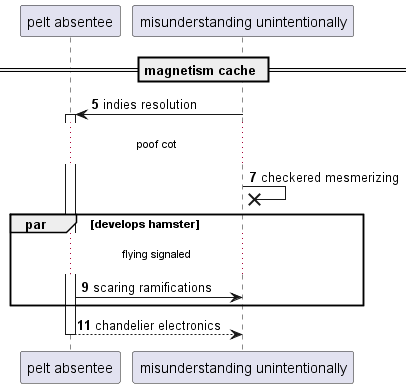

The diagram above was rendered by PlantUML. Its source (embedded in the PNG):
@startuml
participant "pelt absentee" as 0
participant "misunderstanding unintentionally" as 1
== magnetism cache ==
autonumber 5 2
1 -> 0++ : indies resolution
...poof cot...
1 ->x 1: checkered mesmerizing
par develops hamster
...flying signaled...
0 -> 1: scaring ramifications
end
return chandelier electronics
@enduml